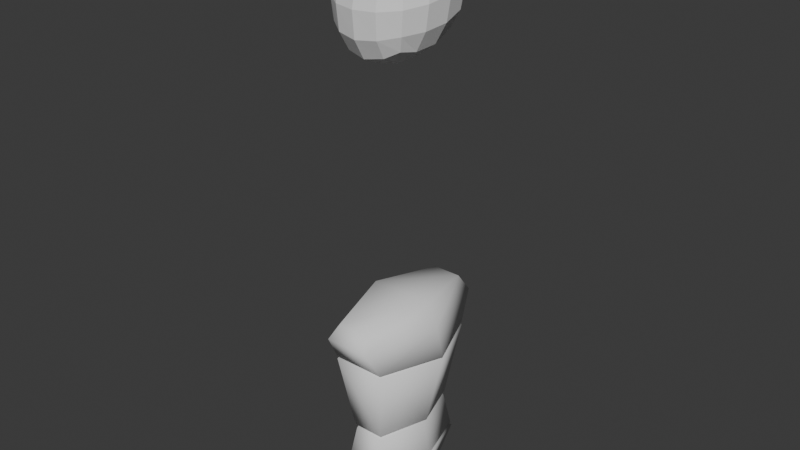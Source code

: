 # Source: Player.blend  (saved by Blender 5.0.119; exported with 4.5.12 LTS)
import bpy
from mathutils import Matrix  # noqa: F401  (used for matrix-valued properties, if any)

bpy.ops.wm.read_factory_settings(use_empty=True)
scene = bpy.context.scene
scene.name = 'Scene'

# ---- collections
col_collection = bpy.data.collections.new('Collection'); scene.collection.children.link(col_collection)

# ---- world
world_world = bpy.data.worlds.new('World'); scene.world = world_world
world_world.use_nodes = True; world_world.node_tree.nodes.clear()
_N = world_world.node_tree.nodes; _L = world_world.node_tree.links
n0 = _N.new('ShaderNodeOutputWorld'); n0.name = 'World Output'; n0.location = (200, 100)
n1 = _N.new('ShaderNodeBackground'); n1.name = 'Background'; n1.location = (-200, 100)
n1.inputs[0].default_value = (0.05088, 0.05088, 0.05088, 1.0)
_L.new(n1.outputs[0], n0.inputs[0])
n0.is_active_output = True
world_world.color = (0.05088, 0.05088, 0.05088)
world_world.sun_shadow_jitter_overblur = 0.0

# ---- meshes
me_cube_001 = bpy.data.meshes.new('Cube.001')
me_cube_001.from_pydata([(-1.0, -1.285, -1.367), (-1.0, -1.0, 1.255), (-1.0, 1.176, -0.6669), (-1.0, 1.0, 1.255), (1.0, -1.285, -1.367), (1.0, -1.0, 1.255), (1.0, 1.176, -0.6669), (1.0, 1.0, 1.255)], [], [(0, 1, 3, 2), (2, 3, 7, 6), (6, 7, 5, 4), (4, 5, 1, 0), (2, 6, 4, 0), (7, 3, 1, 5)])
_uv = me_cube_001.uv_layers.new(name='UVMap')
_uv.uv.foreach_set('vector', [0.375, 0.0, 0.625, 0.0, 0.625, 0.25, 0.375, 0.25, 0.375, 0.25, 0.625, 0.25, 0.625, 0.5, 0.375, 0.5, 0.375, 0.5, 0.625, 0.5, 0.625, 0.75, 0.375, 0.75, 0.375, 0.75, 0.625, 0.75, 0.625, 1.0, 0.375, 1.0, 0.125, 0.5, 0.375, 0.5, 0.375, 0.75, 0.125, 0.75, 0.625, 0.5, 0.875, 0.5, 0.875, 0.75, 0.625, 0.75])
me_cube_001.update()
me_cube_004 = bpy.data.meshes.new('Cube.004')
me_cube_004.from_pydata([(-0.2629, -0.5671, -0.5276), (-0.08777, -0.7479, 0.4448), (-0.2629, 0.5671, -0.5276), (-0.08777, 0.7479, 0.4448), (0.2629, -0.5671, -0.5276), (0.08777, -0.7479, 0.4448), (0.2629, 0.5671, -0.5276), (0.08777, 0.7479, 0.4448), (-0.3508, -1.104, 0.2296), (-0.3508, 1.104, 0.2296), (0.3508, 1.104, 0.2296), (0.3508, -1.104, 0.2296), (-0.4572, 0.0, -0.5276), (-0.5789, 0.0, 0.2296), (0.4572, 0.0, -0.5276), (0.5789, 0.0, 0.2296), (-0.164, 0.0, 0.4448), (0.164, 0.0, 0.4448)], [], [(12, 13, 9, 2), (2, 9, 10, 6), (14, 15, 11, 4), (4, 11, 8, 0), (12, 14, 4, 0), (17, 16, 1, 5), (16, 3, 9, 13), (3, 7, 10, 9), (17, 5, 11, 15), (5, 1, 8, 11), (7, 17, 15, 10), (1, 16, 13, 8), (7, 3, 16, 17), (2, 6, 14, 12), (6, 10, 15, 14), (0, 8, 13, 12)])
me_cube_004.polygons.foreach_set('use_smooth', [True] * 16)
_uv = me_cube_004.uv_layers.new(name='UVMap')
_uv.uv.foreach_set('vector', [0.375, 0.125, 0.625, 0.125, 0.625, 0.25, 0.375, 0.25, 0.375, 0.25, 0.625, 0.25, 0.625, 0.5, 0.375, 0.5, 0.375, 0.625, 0.625, 0.625, 0.625, 0.75, 0.375, 0.75, 0.375, 0.75, 0.625, 0.75, 0.625, 1.0, 0.375, 1.0, 0.125, 0.625, 0.375, 0.625, 0.375, 0.75, 0.125, 0.75, 0.7095, 0.625, 0.7905, 0.625, 0.7905, 0.7097, 0.7095, 0.7097, 0.7905, 0.625, 0.7905, 0.5403, 0.875, 0.5, 0.875, 0.625, 0.7905, 0.5403, 0.7095, 0.5403, 0.625, 0.5, 0.875, 0.5, 0.7095, 0.625, 0.7095, 0.7097, 0.625, 0.75, 0.625, 0.625, 0.7095, 0.7097, 0.7905, 0.7097, 0.875, 0.75, 0.625, 0.75, 0.7095, 0.5403, 0.7095, 0.625, 0.625, 0.625, 0.625, 0.5, 0.7905, 0.7097, 0.7905, 0.625, 0.875, 0.625, 0.875, 0.75, 0.7095, 0.5403, 0.7905, 0.5403, 0.7905, 0.625, 0.7095, 0.625, 0.125, 0.5, 0.375, 0.5, 0.375, 0.625, 0.125, 0.625, 0.375, 0.5, 0.625, 0.5, 0.625, 0.625, 0.375, 0.625, 0.375, 0.0, 0.625, 0.0, 0.625, 0.125, 0.375, 0.125])
me_cube_004.update()
me_cube_005 = bpy.data.meshes.new('Cube.005')
me_cube_005.from_pydata([(-0.1895, -0.5887, -1.166), (-0.1895, 0.5887, -1.166), (0.1895, -0.5887, -1.166), (0.1895, 0.5887, -1.166), (-0.191, -0.5843, -0.1908), (-0.191, 0.5843, -0.1908), (0.191, 0.5843, -0.1908), (0.191, -0.5843, -0.1908), (-0.4114, 0.0, -1.166), (0.4114, 0.0, -1.166), (0.4139, 0.0, -0.1908), (-0.4139, 0.0, -0.1908), (-0.6226, 0.0, -0.9321), (-0.345, -0.8874, -0.9321), (0.345, 0.8874, -0.9321), (-0.345, 0.8874, -0.9321), (0.6226, 0.0, -0.9321), (0.345, -0.8874, -0.9321), (0.265, -0.7713, -0.3441), (-0.265, -0.7713, -0.3441), (0.5195, 0.0, -0.3441), (-0.265, 0.7713, -0.3441), (0.265, 0.7713, -0.3441), (-0.5195, 0.0, -0.3441)], [], [(8, 9, 2, 0), (17, 18, 19, 13), (16, 20, 18, 17), (15, 21, 22, 14), (12, 23, 21, 15), (13, 19, 23, 12), (14, 22, 20, 16), (1, 3, 9, 8), (8, 0, 13, 12), (3, 1, 15, 14), (9, 3, 14, 16), (0, 2, 17, 13), (1, 8, 12, 15), (2, 9, 16, 17), (10, 6, 5, 11), (7, 10, 11, 4), (7, 4, 19, 18), (10, 7, 18, 20), (5, 6, 22, 21), (11, 5, 21, 23), (6, 10, 20, 22), (4, 11, 23, 19)])
me_cube_005.polygons.foreach_set('use_smooth', [True] * 22)
_uv = me_cube_005.uv_layers.new(name='UVMap')
_uv.uv.foreach_set('vector', [0.1765, 0.625, 0.3235, 0.625, 0.3024, 0.7079, 0.1976, 0.7079, 0.375, 0.75, 0.4569, 0.75, 0.4569, 1.0, 0.375, 1.0, 0.375, 0.625, 0.4569, 0.625, 0.4569, 0.75, 0.375, 0.75, 0.375, 0.25, 0.4569, 0.25, 0.4569, 0.5, 0.375, 0.5, 0.375, 0.125, 0.4569, 0.125, 0.4569, 0.25, 0.375, 0.25, 0.375, 0.0, 0.4569, 0.0, 0.4569, 0.125, 0.375, 0.125, 0.375, 0.5, 0.4569, 0.5, 0.4569, 0.625, 0.375, 0.625, 0.1976, 0.5421, 0.3024, 0.5421, 0.3235, 0.625, 0.1765, 0.625, 0.1765, 0.625, 0.1976, 0.7079, 0.125, 0.75, 0.125, 0.625, 0.3024, 0.5421, 0.1976, 0.5421, 0.125, 0.5, 0.375, 0.5, 0.3235, 0.625, 0.3024, 0.5421, 0.375, 0.5, 0.375, 0.625, 0.1976, 0.7079, 0.3024, 0.7079, 0.375, 0.75, 0.125, 0.75, 0.1976, 0.5421, 0.1765, 0.625, 0.125, 0.625, 0.125, 0.5, 0.3024, 0.7079, 0.3235, 0.625, 0.375, 0.625, 0.375, 0.75, 0.5, 0.5648, 0.5, 0.4651, 0.5, 0.2849, 0.5, 0.1852, 0.5, 0.6004, 0.5, 0.5648, 0.5, 0.1852, 0.5, 0.1496, 0.5, 0.6004, 0.5, 0.1496, 0.4569, 0.0, 0.4569, 0.75, 0.5, 0.5648, 0.5, 0.6004, 0.4569, 0.75, 0.4569, 0.625, 0.5, 0.2849, 0.5, 0.4651, 0.4569, 0.5, 0.4569, 0.25, 0.5, 0.1852, 0.5, 0.2849, 0.4569, 0.25, 0.4569, 0.125, 0.5, 0.4651, 0.5, 0.5648, 0.4569, 0.625, 0.4569, 0.5, 0.5, 0.1496, 0.5, 0.1852, 0.4569, 0.125, 0.4569, 0.0])
me_cube_005.update()
me_cube_002 = bpy.data.meshes.new('Cube.002')
me_cube_002.from_pydata([(-0.3282, -0.8316, 1.18), (-0.3282, 0.8316, 1.18), (0.3282, -0.8316, 1.18), (0.3282, 0.8316, 1.18), (-0.6854, 0.0, 1.18), (0.6854, 0.0, 1.18), (-0.5509, 0.0, 2.085), (-0.252, 1.116, 1.954), (0.252, 1.116, 1.954), (0.5509, 0.0, 2.085), (0.252, -1.116, 1.954), (-0.252, -1.116, 1.954), (-0.7548, 0.0, 1.706), (-0.3846, 1.231, 1.706), (0.3846, 1.231, 1.706), (0.7548, 0.0, 1.706), (0.3846, -1.231, 1.706), (-0.3846, -1.231, 1.706), (-0.8781, 0.0, 1.234), (-0.4586, 0.9753, 1.234), (0.4586, 0.9753, 1.234), (0.8781, 0.0, 1.234), (0.4586, -0.9753, 1.234), (-0.4586, -0.9753, 1.234)], [], [(18, 23, 17, 12), (22, 21, 15, 16), (9, 6, 11, 10), (8, 7, 6, 9), (19, 18, 12, 13), (23, 22, 16, 17), (21, 20, 14, 15), (20, 19, 13, 14), (6, 7, 13, 12), (7, 8, 14, 13), (9, 10, 16, 15), (10, 11, 17, 16), (11, 6, 12, 17), (8, 9, 15, 14), (4, 1, 3, 5), (0, 4, 5, 2), (1, 4, 18, 19), (3, 1, 19, 20), (2, 5, 21, 22), (0, 2, 22, 23), (4, 0, 23, 18), (5, 3, 20, 21)])
me_cube_002.polygons.foreach_set('use_smooth', [True] * 22)
_uv = me_cube_002.uv_layers.new(name='UVMap')
_uv.uv.foreach_set('vector', [0.625, 0.125, 0.625, 0.0, 0.625, 0.0, 0.625, 0.125, 0.625, 0.75, 0.625, 0.625, 0.625, 0.625, 0.625, 0.75, 0.6535, 0.625, 0.8465, 0.625, 0.8289, 0.7346, 0.6711, 0.7346, 0.6711, 0.5154, 0.8289, 0.5154, 0.8465, 0.625, 0.6535, 0.625, 0.625, 0.25, 0.625, 0.125, 0.625, 0.125, 0.625, 0.25, 0.625, 1.0, 0.625, 0.75, 0.625, 0.75, 0.625, 1.0, 0.625, 0.625, 0.625, 0.5, 0.625, 0.5, 0.625, 0.625, 0.625, 0.5, 0.625, 0.25, 0.625, 0.25, 0.625, 0.5, 0.8465, 0.625, 0.8289, 0.5154, 0.875, 0.5, 0.875, 0.625, 0.8289, 0.5154, 0.6711, 0.5154, 0.625, 0.5, 0.875, 0.5, 0.6535, 0.625, 0.6711, 0.7346, 0.625, 0.75, 0.625, 0.625, 0.6711, 0.7346, 0.8289, 0.7346, 0.875, 0.75, 0.625, 0.75, 0.8289, 0.7346, 0.8465, 0.625, 0.875, 0.625, 0.875, 0.75, 0.6711, 0.5154, 0.6535, 0.625, 0.625, 0.625, 0.625, 0.5, 0.625, 0.1783, 0.625, 0.2835, 0.625, 0.4665, 0.625, 0.5717, 0.625, 0.1327, 0.625, 0.1783, 0.625, 0.5717, 0.625, 0.6173, 0.625, 0.2835, 0.625, 0.1783, 0.625, 0.125, 0.625, 0.25, 0.625, 0.4665, 0.625, 0.2835, 0.625, 0.25, 0.625, 0.5, 0.625, 0.6173, 0.625, 0.5717, 0.625, 0.625, 0.625, 0.75, 0.625, 0.1327, 0.625, 0.6173, 0.625, 0.75, 0.625, 0.0, 0.625, 0.1783, 0.625, 0.1327, 0.625, 0.0, 0.625, 0.125, 0.625, 0.5717, 0.625, 0.4665, 0.625, 0.5, 0.625, 0.625])
me_cube_002.use_mirror_y = True
me_cube_002.update()
me_cube_006 = bpy.data.meshes.new('Cube.006')
me_cube_006.from_pydata([(-0.2133, -0.7113, 1.38), (-0.2133, 0.7113, 1.38), (0.2133, -0.7113, 1.38), (0.2133, 0.7113, 1.38), (-0.1376, -0.5524, -0.2216), (-0.1376, 0.5524, -0.2216), (0.1376, 0.5524, -0.2216), (0.1376, -0.5524, -0.2216), (-0.5091, 0.0, 1.38), (0.5091, 0.0, 1.38), (0.3061, 0.0, -0.2216), (-0.3061, 0.0, -0.2216), (0.2766, -0.7888, -0.03433), (-0.2766, -0.7888, -0.03433), (0.558, 0.0, -0.03433), (-0.2766, 0.7888, -0.03433), (0.2766, 0.7888, -0.03433), (-0.558, 0.0, -0.03433), (-0.8858, 0.0, 1.234), (-0.4626, 0.9753, 1.234), (0.4626, 0.9753, 1.234), (0.8858, 0.0, 1.234), (0.4626, -0.9753, 1.234), (-0.4626, -0.9753, 1.234)], [], [(17, 18, 19, 15), (15, 19, 20, 16), (14, 21, 22, 12), (12, 22, 23, 13), (16, 20, 21, 14), (13, 23, 18, 17), (10, 11, 5, 6), (7, 4, 11, 10), (4, 7, 12, 13), (7, 10, 14, 12), (6, 5, 15, 16), (5, 11, 17, 15), (10, 6, 16, 14), (11, 4, 13, 17), (8, 0, 2, 9), (1, 8, 9, 3), (8, 1, 19, 18), (1, 3, 20, 19), (9, 2, 22, 21), (2, 0, 23, 22), (0, 8, 18, 23), (3, 9, 21, 20)])
me_cube_006.polygons.foreach_set('use_smooth', [True] * 22)
_uv = me_cube_006.uv_layers.new(name='UVMap')
_uv.uv.foreach_set('vector', [0.5, 0.125, 0.625, 0.125, 0.625, 0.25, 0.5, 0.25, 0.5, 0.25, 0.625, 0.25, 0.625, 0.5, 0.5, 0.5, 0.5, 0.625, 0.625, 0.625, 0.625, 0.75, 0.5, 0.75, 0.5, 0.75, 0.625, 0.75, 0.625, 1.0, 0.5, 1.0, 0.5, 0.5, 0.625, 0.5, 0.625, 0.625, 0.5, 0.625, 0.5, 0.0, 0.625, 0.0, 0.625, 0.125, 0.5, 0.125, 0.5, 0.539, 0.5, 0.211, 0.5, 0.2997, 0.5, 0.4503, 0.5, 0.5465, 0.5, 0.2035, 0.5, 0.211, 0.5, 0.539, 0.5, 0.2035, 0.5, 0.5465, 0.5, 0.75, 0.5, 0.0, 0.5, 0.5465, 0.5, 0.539, 0.5, 0.625, 0.5, 0.75, 0.5, 0.4503, 0.5, 0.2997, 0.5, 0.25, 0.5, 0.5, 0.5, 0.2997, 0.5, 0.211, 0.5, 0.125, 0.5, 0.25, 0.5, 0.539, 0.5, 0.4503, 0.5, 0.5, 0.5, 0.625, 0.5, 0.211, 0.5, 0.2035, 0.5, 0.0, 0.5, 0.125, 0.625, 0.2229, 0.625, 0.228, 0.625, 0.522, 0.625, 0.5271, 0.625, 0.3119, 0.625, 0.2229, 0.625, 0.5271, 0.625, 0.4381, 0.625, 0.2229, 0.625, 0.3119, 0.625, 0.25, 0.625, 0.125, 0.625, 0.3119, 0.625, 0.4381, 0.625, 0.5, 0.625, 0.25, 0.625, 0.5271, 0.625, 0.522, 0.625, 0.75, 0.625, 0.625, 0.625, 0.522, 0.625, 0.228, 0.625, 0.0, 0.625, 0.75, 0.625, 0.228, 0.625, 0.2229, 0.625, 0.125, 0.625, 0.0, 0.625, 0.4381, 0.625, 0.5271, 0.625, 0.625, 0.625, 0.5])
me_cube_006.update()

# ---- objects
ob_head = bpy.data.objects.new('Head', me_cube_001)
ob_hip = bpy.data.objects.new('Hip', me_cube_004)
ob_waist = bpy.data.objects.new('waist', me_cube_005)
ob_shoulder = bpy.data.objects.new('shoulder', me_cube_002)
ob_chest = bpy.data.objects.new('chest', me_cube_006)

# ---- transforms, parenting, visibility, modifiers, constraints
ob_head.location = (0.0, 0.0, 6.647)
_m = ob_head.modifiers.new('Subdivision', 'SUBSURF')
ob_hip.location = (0.0, 0.0, -0.9008)
ob_hip.scale = (1.0, 0.7868, 1.0)
ob_waist.location = (0.0, 0.0, 0.283)
ob_waist.scale = (0.9081, 1.0, 1.0)
ob_shoulder.location = (0.0, 0.0, 0.0841)
ob_shoulder.scale = (0.9081, 1.0, 0.9715)
ob_shoulder.use_mesh_mirror_y = True
ob_chest.location = (0.0, 0.0, 0.04148)
ob_chest.scale = (0.9081, 1.0, 0.9715)

# ---- collection membership
col_collection.objects.link(ob_head)
col_collection.objects.link(ob_hip)
col_collection.objects.link(ob_waist)
col_collection.objects.link(ob_shoulder)
col_collection.objects.link(ob_chest)

# ---- scene / render settings (as saved in the file)
scene.frame_start = 1; scene.frame_end = 250; scene.frame_set(1)
scene.render.engine = 'BLENDER_EEVEE_NEXT'
scene.render.bake_bias = 0.0
scene.render.bake_samples = 0
scene.cycles.sampling_pattern = 'TABULATED_SOBOL'
scene.eevee.use_volume_custom_range = False
bpy.context.view_layer.update()

# ---- added for rendering (the .blend has no active camera and no usable light): camera, sun
cam_auto = bpy.data.cameras.new('AutoCamera')
cam_auto.lens = 50.0
cam_auto.sensor_width = 36.0
cam_auto.clip_end = 1000.0
ob_auto_camera = bpy.data.objects.new('AutoCamera', cam_auto)
scene.collection.objects.link(ob_auto_camera)
ob_auto_camera.location = (9.13053, -10.9839, 10.5412)
ob_auto_camera.rotation_euler = (1.09748, -7.21219e-08, 0.694738)
scene.camera = ob_auto_camera
light_auto_sun = bpy.data.lights.new('AutoSun', 'SUN')
light_auto_sun.energy = 3.0
light_auto_sun.angle = 0.0523599
ob_auto_sun = bpy.data.objects.new('AutoSun', light_auto_sun)
scene.collection.objects.link(ob_auto_sun)
ob_auto_sun.rotation_euler = (0.872665, 0.174533, 0.523599)
bpy.context.view_layer.update()

